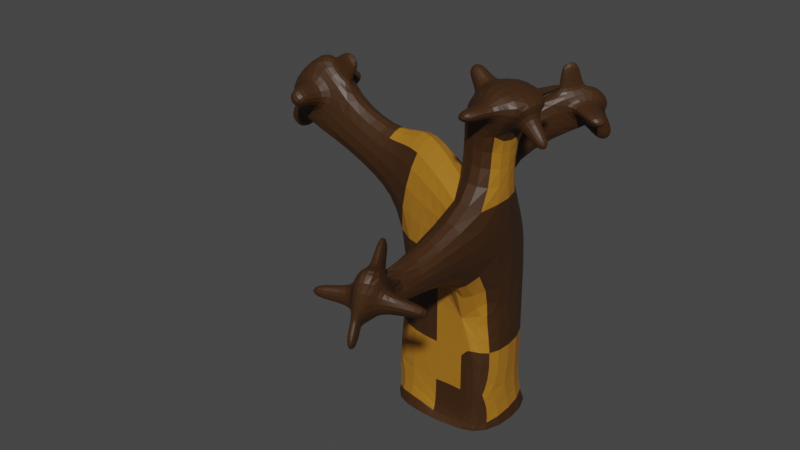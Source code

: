 # Source: deadchocotree.blend  (saved by Blender 3.4.6; exported with 4.5.12 LTS)
import bpy
from mathutils import Matrix  # noqa: F401  (used for matrix-valued properties, if any)

bpy.ops.wm.read_factory_settings(use_empty=True)
scene = bpy.context.scene
scene.name = 'Scene'

# ---- collections
col_collection = bpy.data.collections.new('Collection'); scene.collection.children.link(col_collection)

# ---- materials (node trees are filled in below, after node groups)
mat_material = bpy.data.materials.new('Material')
mat_material.alpha_threshold = 0.0
mat_material.use_transparent_shadow = False
mat_material.roughness = 0.5
mat_material.line_color = (0.0, 0.0, 0.0, 1.0)
mat_material_001 = bpy.data.materials.new('Material.001')
mat_material_001.use_transparent_shadow = False

# ---- material node trees
mat_material.use_nodes = True; mat_material.node_tree.nodes.clear()
_N = mat_material.node_tree.nodes; _L = mat_material.node_tree.links
n0 = _N.new('ShaderNodeOutputMaterial'); n0.name = 'Material Output'; n0.location = (300, 300)
n1 = _N.new('ShaderNodeBsdfPrincipled'); n1.name = 'Principled BSDF'; n1.location = (10, 300)
n1.distribution = 'GGX'
n1.subsurface_method = 'RANDOM_WALK_SKIN'
n1.inputs[0].default_value = (0.04721, 0.01853, 0.004463, 1.0)
n1.inputs[3].default_value = 1.45
n1.inputs[27].default_value = (0.0, 0.0, 0.0, 1.0)
n1.inputs[28].default_value = 1.0
_L.new(n1.outputs[0], n0.inputs[0])
n0.is_active_output = True
mat_material_001.use_nodes = True; mat_material_001.node_tree.nodes.clear()
_N = mat_material_001.node_tree.nodes; _L = mat_material_001.node_tree.links
n0 = _N.new('ShaderNodeBsdfPrincipled'); n0.name = 'Principled BSDF'; n0.location = (10, 300)
n0.distribution = 'GGX'
n0.subsurface_method = 'RANDOM_WALK_SKIN'
n0.inputs[0].default_value = (0.3972, 0.1661, 0.01248, 1.0)
n0.inputs[3].default_value = 1.45
n0.inputs[27].default_value = (0.0, 0.0, 0.0, 1.0)
n0.inputs[28].default_value = 1.0
n1 = _N.new('ShaderNodeOutputMaterial'); n1.name = 'Material Output'; n1.location = (300, 300)
_L.new(n0.outputs[0], n1.inputs[0])
n1.is_active_output = True

# ---- world
world_world = bpy.data.worlds.new('World'); scene.world = world_world
world_world.use_nodes = True; world_world.node_tree.nodes.clear()
_N = world_world.node_tree.nodes; _L = world_world.node_tree.links
n0 = _N.new('ShaderNodeOutputWorld'); n0.name = 'World Output'; n0.location = (300, 300)
n1 = _N.new('ShaderNodeBackground'); n1.name = 'Background'; n1.location = (10, 300)
n1.inputs[0].default_value = (0.05088, 0.05088, 0.05088, 1.0)
_L.new(n1.outputs[0], n0.inputs[0])
n0.is_active_output = True
world_world.color = (0.05088, 0.05088, 0.05088)
world_world.use_sun_shadow = False
world_world.sun_shadow_jitter_overblur = 0.0

# ---- meshes
me_cube = bpy.data.meshes.new('Cube')
me_cube.from_pydata([(1.376, 0.9673, 2.013), (1.376, 0.9673, 0.01251), (1.376, -1.033, 2.013), (1.376, -1.033, 0.01251), (0.0, 0.9673, 2.013), (0.0, 0.9673, 0.01251), (0.0, -1.033, 2.013), (0.0, -1.033, 0.01251), (0.0, 1.446, 0.01251), (0.0, -1.511, 0.01251), (1.689, 1.446, 0.01251), (1.689, -1.511, 0.01251), (1.376, -1.033, 4.269), (0.0, -1.033, 4.269), (1.376, 0.9673, 4.269), (0.0, 0.9673, 4.269), (1.548, -1.265, 5.929), (0.4707, -1.265, 5.929), (1.548, -0.133, 5.929), (0.4707, -0.133, 5.929), (-1.376, 0.9673, 2.013), (-1.376, 0.9673, 0.01251), (-1.376, -1.033, 2.013), (-1.376, -1.033, 0.01251), (-1.689, 1.446, 0.01251), (-1.689, -1.511, 0.01251), (-1.376, -1.033, 4.269), (-1.376, 0.9673, 4.269), (-1.077, -0.5987, 6.785), (-1.077, 0.5333, 6.785), (1.442, -1.333, 7.413), (0.4178, -1.186, 7.714), (1.601, -0.2125, 7.405), (0.577, -0.06481, 7.705), (2.216, -1.41, 8.238), (1.192, -1.262, 8.539), (2.375, -0.2893, 8.23), (1.351, -0.1416, 8.53), (-2.33, 0.5186, 4.984), (-2.33, -0.5839, 4.984), (-1.778, 0.2793, 6.267), (-1.778, -0.3447, 6.267), (-4.072, 0.5186, 5.778), (-4.072, -0.5839, 5.778), (-3.118, 0.2793, 6.799), (-3.118, -0.3447, 6.799), (-5.139, 0.5186, 6.776), (-5.139, -0.5839, 6.776), (-4.185, 0.2793, 7.796), (-4.185, -0.3447, 7.796), (-0.9273, 1.909, 5.242), (-0.2467, 1.477, 5.098), (-0.8122, 1.325, 6.304), (-0.2883, 0.9443, 6.255), (0.2006, 3.559, 6.063), (0.8257, 3.071, 5.933), (-0.02252, 2.732, 6.928), (0.4514, 2.316, 6.889), (1.001, 4.057, 6.622), (1.335, 3.735, 6.552), (0.873, 3.583, 7.118), (1.134, 3.331, 7.063), (1.222, -4.829, 4.769), (1.038, -4.917, 4.781), (1.092, -3.626, 5.028), (0.541, -3.89, 5.063), (1.399, -5.156, 5.084), (1.215, -5.244, 5.095), (1.768, -4.879, 6.231), (1.217, -5.142, 6.266), (1.3, -0.1551, 7.916), (1.5, -0.184, 7.857), (1.451, -0.1701, 8.078), (1.652, -0.1991, 8.019), (1.452, 0.9777, 7.879), (1.653, 0.9488, 7.82), (1.604, 0.9627, 8.04), (1.805, 0.9337, 7.982), (1.815, -0.6291, 7.695), (1.766, -0.9701, 7.697), (2.05, -0.6524, 7.946), (2.002, -0.9935, 7.948), (2.371, -0.7121, 7.165), (2.322, -1.053, 7.168), (2.607, -0.7354, 7.416), (2.558, -1.077, 7.419), (0.7196, -0.848, 7.978), (0.7758, -0.452, 7.975), (0.9931, -0.8751, 8.269), (1.049, -0.4792, 8.266), (0.2746, -0.7816, 8.402), (0.3308, -0.3857, 8.399), (0.5481, -0.8087, 8.693), (0.6043, -0.4128, 8.69), (1.366, -1.312, 7.752), (0.9591, -1.253, 7.872), (1.674, -1.342, 8.08), (1.267, -1.284, 8.2), (1.263, -2.083, 7.778), (0.8553, -2.025, 7.897), (1.571, -2.114, 8.106), (1.163, -2.055, 8.225), (1.41, -4.453, 4.946), (1.363, -4.246, 5.188), (1.638, -4.875, 5.351), (1.59, -4.667, 5.593), (2.256, -4.116, 4.822), (2.208, -3.909, 5.064), (2.483, -4.537, 5.227), (2.436, -4.33, 5.469), (1.222, -4.829, 4.769), (1.038, -4.917, 4.781), (1.399, -5.156, 5.084), (1.215, -5.244, 5.095), (1.348, -5.146, 4.368), (1.164, -5.234, 4.38), (1.525, -5.473, 4.683), (1.341, -5.561, 4.695), (1.014, -4.837, 5.131), (0.852, -4.502, 5.223), (1.072, -4.944, 5.234), (1.073, -4.911, 5.616), (0.2292, -5.227, 5.167), (0.0668, -4.892, 5.259), (0.2869, -5.334, 5.269), (0.2876, -5.301, 5.652), (1.132, -4.109, 5.422), (0.9319, -4.205, 5.435), (1.377, -4.564, 5.859), (1.177, -4.659, 5.872), (0.9508, -3.654, 5.998), (0.7507, -3.75, 6.01), (1.196, -4.109, 6.434), (0.9961, -4.204, 6.447), (0.2732, 3.146, 6.792), (0.3731, 3.517, 6.405), (0.6742, 3.527, 6.877), (0.7314, 3.74, 6.655), (-0.1432, 3.527, 7.049), (-0.04337, 3.898, 6.662), (0.2577, 3.908, 7.134), (0.315, 4.121, 6.912), (0.7133, 2.746, 6.738), (0.8856, 3.094, 6.298), (1.028, 3.213, 6.818), (1.12, 3.399, 6.583), (1.458, 2.261, 6.646), (1.63, 2.608, 6.206), (1.773, 2.728, 6.726), (1.865, 2.914, 6.491), (0.5265, 3.583, 6.18), (0.8333, 3.343, 6.116), (0.9192, 3.827, 6.454), (1.083, 3.669, 6.42), (0.7585, 4.029, 5.482), (1.065, 3.79, 5.418), (1.151, 4.274, 5.756), (1.315, 4.116, 5.722), (0.3491, 2.884, 6.97), (0.5442, 2.713, 6.954), (0.7177, 3.234, 7.048), (0.8253, 3.13, 7.026), (0.328, 2.754, 7.724), (0.523, 2.583, 7.707), (0.6966, 3.105, 7.802), (0.8042, 3.001, 7.779), (-3.812, 0.3614, 6.791), (-4.111, 0.4365, 6.471), (-4.146, 0.3614, 7.104), (-4.446, 0.4365, 6.784), (-3.732, 1.044, 6.876), (-4.031, 1.12, 6.556), (-4.066, 1.044, 7.189), (-4.366, 1.12, 6.869), (-4.363, 0.2184, 6.05), (-4.363, -0.2837, 6.05), (-4.849, 0.2184, 6.504), (-4.849, -0.2837, 6.504), (-4.921, 0.2184, 5.453), (-4.921, -0.2837, 5.453), (-5.407, 0.2184, 5.907), (-5.407, -0.2837, 5.907), (-4.107, -0.5092, 6.409), (-3.749, -0.4194, 6.792), (-4.508, -0.5092, 6.783), (-4.15, -0.4194, 7.166), (-4.015, -1.299, 6.507), (-3.657, -1.209, 6.89), (-4.416, -1.299, 6.882), (-4.057, -1.209, 7.265), (-3.452, 0.09197, 7.084), (-3.452, -0.1573, 7.084), (-3.878, 0.09197, 7.483), (-3.878, -0.1573, 7.483), (-2.998, 0.09197, 7.569), (-2.998, -0.1573, 7.569), (-3.424, 0.09197, 7.968), (-3.424, -0.1573, 7.968), (0.0, -1.033, 1.013), (1.376, -1.033, 1.013), (0.6878, -1.033, 2.013), (0.6878, -1.033, 0.01251), (0.6878, -1.033, 1.013), (-1.376, 0.9673, 1.013), (-1.376, -1.033, 1.013), (-1.376, -0.03266, 2.013), (-1.376, -0.03266, 0.01251), (-1.376, -0.03266, 1.013), (0.3439, -1.033, 2.013), (0.6878, -1.033, 4.269), (0.0, -1.033, 3.141), (1.376, -1.033, 3.141), (1.032, -1.033, 2.013)], [], [(4, 6, 210, 13, 15), (202, 200, 208, 6, 198), (7, 198, 6, 4, 5), (5, 1, 10, 8), (1, 0, 2, 199, 3), (5, 4, 0, 1), (8, 10, 11, 9), (3, 201, 7, 9, 11), (7, 5, 8, 9), (1, 3, 11, 10), (15, 13, 17, 19), (2, 0, 14, 12, 211), (0, 4, 15, 14), (6, 208, 200, 212, 2, 211, 12, 209, 13, 210), (16, 18, 32, 30), (12, 16, 64, 62), (14, 15, 50, 51), (12, 14, 18, 16), (23, 7, 198, 6, 22, 204), (5, 8, 24, 21), (207, 204, 22, 205), (5, 21, 203, 20, 4), (8, 9, 25, 24), (23, 25, 9, 7), (21, 24, 25, 23, 206), (22, 26, 27, 20, 205), (20, 27, 15, 4), (6, 210, 13, 26, 22), (29, 28, 17, 19), (13, 17, 28, 26), (27, 29, 19, 15), (29, 27, 38, 40), (36, 32, 71, 73), (19, 17, 31, 33), (17, 16, 30, 31), (18, 19, 33, 32), (36, 37, 35, 34), (32, 36, 80, 78), (35, 37, 89, 88), (34, 35, 97, 96), (40, 38, 42, 44), (27, 26, 39, 38), (26, 28, 41, 39), (28, 29, 40, 41), (49, 45, 191, 193), (41, 40, 44, 45), (39, 41, 45, 43), (38, 39, 43, 42), (47, 49, 48, 46), (43, 45, 183, 182), (42, 43, 175, 174), (46, 48, 168, 169), (53, 51, 55, 57), (18, 14, 51, 53), (15, 19, 52, 50), (19, 18, 53, 52), (54, 56, 134, 135), (52, 53, 57, 56), (50, 52, 56, 54), (51, 50, 54, 55), (59, 58, 60, 61), (55, 54, 150, 151), (59, 61, 144, 145), (61, 60, 160, 161), (64, 68, 105, 103), (17, 13, 63, 65), (16, 17, 65, 64), (13, 209, 12, 62, 63), (67, 66, 68, 69), (69, 68, 128, 129), (67, 69, 121, 120), (62, 66, 112, 110), (73, 71, 75, 77), (37, 36, 73, 72), (32, 33, 70, 71), (33, 37, 72, 70), (75, 74, 76, 77), (72, 73, 77, 76), (70, 72, 76, 74), (71, 70, 74, 75), (78, 80, 84, 82), (36, 34, 81, 80), (34, 30, 79, 81), (30, 32, 78, 79), (83, 82, 84, 85), (79, 78, 82, 83), (81, 79, 83, 85), (80, 81, 85, 84), (89, 87, 91, 93), (31, 35, 88, 86), (33, 31, 86, 87), (37, 33, 87, 89), (91, 90, 92, 93), (87, 86, 90, 91), (86, 88, 92, 90), (88, 89, 93, 92), (97, 95, 99, 101), (35, 31, 95, 97), (31, 30, 94, 95), (30, 34, 96, 94), (99, 98, 100, 101), (96, 97, 101, 100), (94, 96, 100, 98), (95, 94, 98, 99), (104, 102, 106, 108), (66, 62, 102, 104), (68, 66, 104, 105), (62, 64, 103, 102), (106, 107, 109, 108), (105, 104, 108, 109), (103, 105, 109, 107), (102, 103, 107, 106), (110, 112, 116, 114), (63, 62, 110, 111), (66, 67, 113, 112), (67, 63, 111, 113), (115, 114, 116, 117), (111, 110, 114, 115), (113, 111, 115, 117), (112, 113, 117, 116), (121, 119, 123, 125), (63, 67, 120, 118), (65, 63, 118, 119), (69, 65, 119, 121), (123, 122, 124, 125), (119, 118, 122, 123), (118, 120, 124, 122), (120, 121, 125, 124), (127, 129, 133, 131), (65, 69, 129, 127), (64, 65, 127, 126), (68, 64, 126, 128), (130, 131, 133, 132), (129, 128, 132, 133), (128, 126, 130, 132), (126, 127, 131, 130), (137, 135, 139, 141), (58, 54, 135, 137), (56, 60, 136, 134), (60, 58, 137, 136), (139, 138, 140, 141), (136, 137, 141, 140), (134, 136, 140, 138), (135, 134, 138, 139), (142, 143, 147, 146), (57, 55, 143, 142), (55, 59, 145, 143), (61, 57, 142, 144), (146, 147, 149, 148), (144, 142, 146, 148), (145, 144, 148, 149), (143, 145, 149, 147), (150, 152, 156, 154), (59, 55, 151, 153), (58, 59, 153, 152), (54, 58, 152, 150), (155, 154, 156, 157), (151, 150, 154, 155), (153, 151, 155, 157), (152, 153, 157, 156), (161, 160, 164, 165), (56, 57, 159, 158), (60, 56, 158, 160), (57, 61, 161, 159), (162, 163, 165, 164), (160, 158, 162, 164), (158, 159, 163, 162), (159, 161, 165, 163), (167, 169, 173, 171), (44, 42, 167, 166), (48, 44, 166, 168), (42, 46, 169, 167), (170, 171, 173, 172), (169, 168, 172, 173), (168, 166, 170, 172), (166, 167, 171, 170), (175, 177, 181, 179), (43, 47, 177, 175), (47, 46, 176, 177), (46, 42, 174, 176), (178, 179, 181, 180), (174, 175, 179, 178), (176, 174, 178, 180), (177, 176, 180, 181), (183, 185, 189, 187), (45, 49, 185, 183), (47, 43, 182, 184), (49, 47, 184, 185), (186, 187, 189, 188), (182, 183, 187, 186), (184, 182, 186, 188), (185, 184, 188, 189), (193, 191, 195, 197), (48, 49, 193, 192), (45, 44, 190, 191), (44, 48, 192, 190), (195, 194, 196, 197), (192, 193, 197, 196), (190, 192, 196, 194), (191, 190, 194, 195), (201, 202, 198, 7), (3, 199, 202, 201), (199, 2, 212, 200, 202), (203, 207, 205, 20), (21, 206, 207, 203), (206, 23, 204, 207)])
me_cube.polygons.foreach_set('material_index', [0, 1, 0, 1, 1, 0, 1, 0, 0, 0, 0, 0, 1, 1, 1, 0, 1, 0, 1, 0, 0, 1, 1, 0, 1, 0, 0, 0, 1, 1, 0, 0, 0, 0, 0, 1, 0, 0, 0, 0, 1, 0, 0, 1, 0, 0, 0, 0, 0, 0, 0, 1, 0, 1, 0, 0, 0, 0, 0, 0, 0, 0, 0, 0, 0, 0, 0, 0, 0, 0, 0, 0, 0, 0, 0, 0, 0, 0, 0, 0, 0, 0, 0, 0, 0, 0, 0, 0, 0, 0, 0, 0, 0, 0, 0, 0, 0, 0, 0, 0, 0, 0, 0, 0, 0, 0, 0, 0, 0, 0, 0, 0, 0, 0, 0, 0, 0, 0, 0, 0, 0, 0, 0, 0, 0, 0, 0, 0, 0, 0, 0, 0, 0, 0, 0, 0, 0, 0, 0, 0, 0, 0, 0, 0, 0, 0, 0, 0, 0, 0, 0, 0, 0, 0, 0, 0, 0, 0, 0, 0, 0, 0, 0, 0, 0, 0, 0, 0, 1, 0, 0, 1, 0, 1, 0, 0, 0, 0, 0, 0, 0, 0, 0, 0, 0, 0, 0, 0, 0, 0, 0, 0, 0, 0, 0, 0, 0, 0, 0, 0, 0, 0, 0, 0, 0, 1])
_uv = me_cube.uv_layers.new(name='UVMap')
_uv.uv.foreach_set('vector', [0.625, 0.25, 0.625, 0.0, 0.625, 0.0, 0.625, 0.0, 0.625, 0.25, 0.5, 0.875, 0.625, 0.875, 0.625, 0.9375, 0.625, 1.0, 0.5, 1.0, 0.375, 0.0, 0.5, 0.0, 0.625, 0.0, 0.625, 0.25, 0.375, 0.25, 0.375, 0.25, 0.375, 0.5, 0.375, 0.5, 0.375, 0.25, 0.375, 0.5, 0.625, 0.5, 0.625, 0.75, 0.5, 0.75, 0.375, 0.75, 0.375, 0.25, 0.625, 0.25, 0.625, 0.5, 0.375, 0.5, 0.125, 0.5, 0.375, 0.5, 0.375, 0.75, 0.125, 0.75, 0.375, 0.75, 0.375, 0.875, 0.375, 1.0, 0.375, 1.0, 0.375, 0.75, 0.375, 0.0, 0.375, 0.25, 0.375, 0.25, 0.375, 0.0, 0.375, 0.5, 0.375, 0.75, 0.375, 0.75, 0.375, 0.5, 0.625, 0.25, 0.625, 0.0, 0.625, 0.0, 0.625, 0.25, 0.625, 0.75, 0.625, 0.5, 0.625, 0.5, 0.625, 0.75, 0.625, 0.75, 0.625, 0.5, 0.625, 0.25, 0.625, 0.25, 0.625, 0.5, 0.625, 1.0, 0.625, 0.9375, 0.625, 0.875, 0.625, 0.8125, 0.625, 0.75, 0.625, 0.75, 0.625, 0.75, 0.625, 0.875, 0.625, 1.0, 0.625, 1.0, 0.625, 0.75, 0.625, 0.5, 0.625, 0.5, 0.625, 0.75, 0.625, 0.75, 0.625, 0.75, 0.625, 0.75, 0.625, 0.75, 0.625, 0.5, 0.625, 0.25, 0.625, 0.25, 0.625, 0.5, 0.625, 0.75, 0.625, 0.5, 0.625, 0.5, 0.625, 0.75, 0.375, 0.75, 0.375, 1.0, 0.5, 1.0, 0.625, 1.0, 0.625, 0.75, 0.5, 0.75, 0.375, 0.25, 0.375, 0.25, 0.375, 0.5, 0.375, 0.5, 0.5, 0.625, 0.5, 0.75, 0.625, 0.75, 0.625, 0.625, 0.375, 0.25, 0.375, 0.5, 0.5, 0.5, 0.625, 0.5, 0.625, 0.25, 0.125, 0.5, 0.125, 0.75, 0.375, 0.75, 0.375, 0.5, 0.375, 0.75, 0.375, 0.75, 0.375, 1.0, 0.375, 1.0, 0.375, 0.5, 0.375, 0.5, 0.375, 0.75, 0.375, 0.75, 0.375, 0.625, 0.625, 0.75, 0.625, 0.75, 0.625, 0.5, 0.625, 0.5, 0.625, 0.625, 0.625, 0.5, 0.625, 0.5, 0.625, 0.25, 0.625, 0.25, 0.625, 1.0, 0.625, 1.0, 0.625, 1.0, 0.625, 0.75, 0.625, 0.75, 0.625, 0.5, 0.625, 0.75, 0.875, 0.75, 0.875, 0.5, 0.625, 1.0, 0.625, 1.0, 0.625, 0.75, 0.625, 0.75, 0.625, 0.5, 0.625, 0.5, 0.625, 0.25, 0.625, 0.25, 0.625, 0.5, 0.625, 0.5, 0.625, 0.5, 0.625, 0.5, 0.625, 0.5, 0.625, 0.5, 0.625, 0.5, 0.625, 0.5, 0.625, 0.25, 0.625, 0.0, 0.625, 0.0, 0.625, 0.25, 0.625, 1.0, 0.625, 0.75, 0.625, 0.75, 0.625, 1.0, 0.625, 0.5, 0.625, 0.25, 0.625, 0.25, 0.625, 0.5, 0.625, 0.5, 0.875, 0.5, 0.875, 0.75, 0.625, 0.75, 0.625, 0.5, 0.625, 0.5, 0.625, 0.5, 0.625, 0.5, 0.875, 0.75, 0.875, 0.5, 0.875, 0.5, 0.875, 0.75, 0.625, 0.75, 0.875, 0.75, 0.875, 0.75, 0.625, 0.75, 0.625, 0.5, 0.625, 0.5, 0.625, 0.5, 0.625, 0.5, 0.625, 0.5, 0.625, 0.75, 0.625, 0.75, 0.625, 0.5, 0.625, 0.75, 0.625, 0.75, 0.625, 0.75, 0.625, 0.75, 0.625, 0.75, 0.625, 0.5, 0.625, 0.5, 0.625, 0.75, 0.625, 0.75, 0.625, 0.75, 0.625, 0.75, 0.625, 0.75, 0.625, 0.75, 0.625, 0.5, 0.625, 0.5, 0.625, 0.75, 0.625, 0.75, 0.625, 0.75, 0.625, 0.75, 0.625, 0.75, 0.625, 0.5, 0.625, 0.75, 0.625, 0.75, 0.625, 0.5, 0.625, 0.75, 0.625, 0.75, 0.625, 0.5, 0.625, 0.5, 0.625, 0.75, 0.625, 0.75, 0.625, 0.75, 0.625, 0.75, 0.625, 0.5, 0.625, 0.75, 0.625, 0.75, 0.625, 0.5, 0.625, 0.5, 0.625, 0.5, 0.625, 0.5, 0.625, 0.5, 0.625, 0.5, 0.625, 0.5, 0.625, 0.5, 0.625, 0.5, 0.625, 0.5, 0.625, 0.5, 0.625, 0.5, 0.625, 0.5, 0.625, 0.25, 0.625, 0.25, 0.625, 0.25, 0.625, 0.25, 0.625, 0.25, 0.625, 0.5, 0.625, 0.5, 0.625, 0.25, 0.625, 0.25, 0.625, 0.25, 0.625, 0.25, 0.625, 0.25, 0.625, 0.25, 0.625, 0.5, 0.625, 0.5, 0.625, 0.25, 0.625, 0.25, 0.625, 0.25, 0.625, 0.25, 0.625, 0.25, 0.625, 0.5, 0.625, 0.25, 0.625, 0.25, 0.625, 0.5, 0.625, 0.5, 0.625, 0.25, 0.625, 0.25, 0.625, 0.5, 0.625, 0.5, 0.625, 0.25, 0.625, 0.25, 0.625, 0.5, 0.625, 0.5, 0.625, 0.5, 0.625, 0.5, 0.625, 0.5, 0.625, 0.5, 0.625, 0.25, 0.625, 0.25, 0.625, 0.5, 0.625, 0.75, 0.625, 0.75, 0.625, 0.75, 0.625, 0.75, 0.625, 0.0, 0.625, 0.0, 0.625, 0.0, 0.625, 0.0, 0.625, 0.75, 0.625, 1.0, 0.625, 1.0, 0.625, 0.75, 0.625, 1.0, 0.625, 0.875, 0.625, 0.75, 0.625, 0.75, 0.625, 1.0, 0.625, 1.0, 0.625, 0.75, 0.625, 0.75, 0.625, 1.0, 0.625, 1.0, 0.625, 0.75, 0.625, 0.75, 0.625, 1.0, 0.625, 1.0, 0.625, 1.0, 0.625, 1.0, 0.625, 1.0, 0.625, 0.75, 0.625, 0.75, 0.625, 0.75, 0.625, 0.75, 0.625, 0.5, 0.625, 0.5, 0.625, 0.5, 0.625, 0.5, 0.875, 0.5, 0.625, 0.5, 0.625, 0.5, 0.875, 0.5, 0.625, 0.5, 0.625, 0.25, 0.625, 0.25, 0.625, 0.5, 0.625, 0.25, 0.625, 0.25, 0.625, 0.25, 0.625, 0.25, 0.625, 0.5, 0.625, 0.25, 0.625, 0.25, 0.625, 0.5, 0.875, 0.5, 0.625, 0.5, 0.625, 0.5, 0.875, 0.5, 0.625, 0.25, 0.625, 0.25, 0.625, 0.25, 0.625, 0.25, 0.625, 0.5, 0.625, 0.25, 0.625, 0.25, 0.625, 0.5, 0.625, 0.5, 0.625, 0.5, 0.625, 0.5, 0.625, 0.5, 0.625, 0.5, 0.625, 0.75, 0.625, 0.75, 0.625, 0.5, 0.625, 0.75, 0.625, 0.75, 0.625, 0.75, 0.625, 0.75, 0.625, 0.75, 0.625, 0.5, 0.625, 0.5, 0.625, 0.75, 0.625, 0.75, 0.625, 0.5, 0.625, 0.5, 0.625, 0.75, 0.625, 0.75, 0.625, 0.5, 0.625, 0.5, 0.625, 0.75, 0.625, 0.75, 0.625, 0.75, 0.625, 0.75, 0.625, 0.75, 0.625, 0.5, 0.625, 0.75, 0.625, 0.75, 0.625, 0.5, 0.625, 0.25, 0.625, 0.25, 0.625, 0.25, 0.625, 0.25, 0.625, 1.0, 0.625, 1.0, 0.625, 1.0, 0.625, 1.0, 0.625, 0.25, 0.625, 0.0, 0.625, 0.0, 0.625, 0.25, 0.625, 0.25, 0.625, 0.25, 0.625, 0.25, 0.625, 0.25, 0.625, 0.25, 0.625, 0.0, 0.625, 0.0, 0.625, 0.25, 0.625, 0.25, 0.625, 0.0, 0.625, 0.0, 0.625, 0.25, 0.625, 1.0, 0.625, 1.0, 0.625, 1.0, 0.625, 1.0, 0.875, 0.75, 0.875, 0.5, 0.875, 0.5, 0.875, 0.75, 0.625, 1.0, 0.625, 1.0, 0.625, 1.0, 0.625, 1.0, 0.625, 1.0, 0.625, 1.0, 0.625, 1.0, 0.625, 1.0, 0.625, 1.0, 0.625, 0.75, 0.625, 0.75, 0.625, 1.0, 0.625, 0.75, 0.625, 0.75, 0.625, 0.75, 0.625, 0.75, 0.625, 1.0, 0.625, 0.75, 0.625, 0.75, 0.625, 1.0, 0.625, 0.75, 0.875, 0.75, 0.875, 0.75, 0.625, 0.75, 0.625, 0.75, 0.625, 0.75, 0.625, 0.75, 0.625, 0.75, 0.625, 1.0, 0.625, 0.75, 0.625, 0.75, 0.625, 1.0, 0.625, 0.75, 0.625, 0.75, 0.625, 0.75, 0.625, 0.75, 0.625, 0.75, 0.625, 0.75, 0.625, 0.75, 0.625, 0.75, 0.625, 0.75, 0.625, 0.75, 0.625, 0.75, 0.625, 0.75, 0.625, 0.75, 0.625, 0.75, 0.625, 0.75, 0.625, 0.75, 0.625, 0.75, 0.625, 0.75, 0.625, 0.75, 0.625, 0.75, 0.625, 0.75, 0.625, 0.75, 0.625, 0.75, 0.625, 0.75, 0.625, 0.75, 0.625, 0.75, 0.625, 0.75, 0.625, 0.75, 0.625, 0.75, 0.625, 0.75, 0.625, 0.75, 0.625, 0.75, 0.625, 0.75, 0.625, 0.75, 0.625, 0.75, 0.625, 0.75, 0.625, 1.0, 0.625, 0.75, 0.625, 0.75, 0.625, 1.0, 0.625, 0.75, 0.625, 1.0, 0.625, 1.0, 0.625, 0.75, 0.625, 0.0, 0.625, 0.0, 0.625, 0.0, 0.625, 0.0, 0.625, 1.0, 0.625, 0.75, 0.625, 0.75, 0.625, 1.0, 0.625, 1.0, 0.625, 0.75, 0.625, 0.75, 0.625, 1.0, 0.625, 0.0, 0.625, 0.0, 0.625, 0.0, 0.625, 0.0, 0.625, 0.75, 0.625, 1.0, 0.625, 1.0, 0.625, 0.75, 0.625, 1.0, 0.625, 1.0, 0.625, 1.0, 0.625, 1.0, 0.625, 0.0, 0.625, 0.0, 0.625, 0.0, 0.625, 0.0, 0.625, 0.0, 0.625, 0.0, 0.625, 0.0, 0.625, 0.0, 0.625, 1.0, 0.625, 1.0, 0.625, 1.0, 0.625, 1.0, 0.625, 0.0, 0.625, 0.0, 0.625, 0.0, 0.625, 0.0, 0.625, 0.0, 0.625, 0.0, 0.625, 0.0, 0.625, 0.0, 0.625, 0.0, 0.625, 0.0, 0.625, 0.0, 0.625, 0.0, 0.625, 1.0, 0.625, 1.0, 0.625, 1.0, 0.625, 1.0, 0.625, 1.0, 0.625, 1.0, 0.625, 1.0, 0.625, 1.0, 0.625, 1.0, 0.625, 1.0, 0.625, 1.0, 0.625, 1.0, 0.625, 0.75, 0.625, 1.0, 0.625, 1.0, 0.625, 0.75, 0.625, 0.75, 0.625, 0.75, 0.625, 0.75, 0.625, 0.75, 0.625, 0.75, 0.625, 1.0, 0.625, 1.0, 0.625, 0.75, 0.625, 1.0, 0.625, 0.75, 0.625, 0.75, 0.625, 1.0, 0.625, 0.75, 0.625, 0.75, 0.625, 0.75, 0.625, 0.75, 0.625, 0.75, 0.625, 1.0, 0.625, 1.0, 0.625, 0.75, 0.625, 0.25, 0.625, 0.25, 0.625, 0.25, 0.625, 0.25, 0.625, 0.25, 0.625, 0.25, 0.625, 0.25, 0.625, 0.25, 0.625, 0.25, 0.625, 0.25, 0.625, 0.25, 0.625, 0.25, 0.625, 0.25, 0.625, 0.25, 0.625, 0.25, 0.625, 0.25, 0.625, 0.25, 0.625, 0.25, 0.625, 0.25, 0.625, 0.25, 0.625, 0.25, 0.625, 0.25, 0.625, 0.25, 0.625, 0.25, 0.625, 0.25, 0.625, 0.25, 0.625, 0.25, 0.625, 0.25, 0.625, 0.25, 0.625, 0.25, 0.625, 0.25, 0.625, 0.25, 0.625, 0.5, 0.625, 0.5, 0.625, 0.5, 0.625, 0.5, 0.625, 0.5, 0.625, 0.5, 0.625, 0.5, 0.625, 0.5, 0.625, 0.5, 0.625, 0.5, 0.625, 0.5, 0.625, 0.5, 0.625, 0.5, 0.625, 0.5, 0.625, 0.5, 0.625, 0.5, 0.625, 0.5, 0.625, 0.5, 0.625, 0.5, 0.625, 0.5, 0.625, 0.5, 0.625, 0.5, 0.625, 0.5, 0.625, 0.5, 0.625, 0.5, 0.625, 0.5, 0.625, 0.5, 0.625, 0.5, 0.625, 0.5, 0.625, 0.5, 0.625, 0.5, 0.625, 0.5, 0.625, 0.25, 0.625, 0.25, 0.625, 0.25, 0.625, 0.25, 0.625, 0.5, 0.625, 0.5, 0.625, 0.5, 0.625, 0.5, 0.625, 0.25, 0.625, 0.5, 0.625, 0.5, 0.625, 0.25, 0.625, 0.25, 0.625, 0.25, 0.625, 0.25, 0.625, 0.25, 0.625, 0.5, 0.625, 0.25, 0.625, 0.25, 0.625, 0.5, 0.625, 0.5, 0.625, 0.25, 0.625, 0.25, 0.625, 0.5, 0.625, 0.5, 0.625, 0.5, 0.625, 0.5, 0.625, 0.5, 0.625, 0.25, 0.625, 0.5, 0.625, 0.5, 0.625, 0.25, 0.625, 0.5, 0.625, 0.25, 0.625, 0.25, 0.625, 0.5, 0.625, 0.25, 0.625, 0.5, 0.625, 0.5, 0.625, 0.25, 0.625, 0.25, 0.625, 0.25, 0.625, 0.25, 0.625, 0.25, 0.625, 0.5, 0.625, 0.5, 0.625, 0.5, 0.625, 0.5, 0.625, 0.25, 0.625, 0.5, 0.625, 0.5, 0.625, 0.25, 0.625, 0.25, 0.625, 0.25, 0.625, 0.25, 0.625, 0.25, 0.625, 0.25, 0.625, 0.5, 0.625, 0.5, 0.625, 0.25, 0.625, 0.5, 0.625, 0.5, 0.625, 0.5, 0.625, 0.5, 0.625, 0.5, 0.625, 0.5, 0.625, 0.5, 0.625, 0.5, 0.625, 0.5, 0.625, 0.5, 0.625, 0.5, 0.625, 0.5, 0.625, 0.5, 0.625, 0.5, 0.625, 0.5, 0.625, 0.5, 0.625, 0.5, 0.625, 0.5, 0.625, 0.5, 0.625, 0.5, 0.625, 0.5, 0.625, 0.5, 0.625, 0.5, 0.625, 0.5, 0.625, 0.5, 0.625, 0.5, 0.625, 0.5, 0.625, 0.5, 0.625, 0.5, 0.625, 0.5, 0.625, 0.5, 0.625, 0.5, 0.625, 0.5, 0.625, 0.5, 0.625, 0.5, 0.625, 0.5, 0.625, 0.75, 0.625, 0.75, 0.625, 0.75, 0.625, 0.75, 0.625, 0.75, 0.625, 0.75, 0.625, 0.75, 0.625, 0.75, 0.625, 0.75, 0.625, 0.5, 0.625, 0.5, 0.625, 0.75, 0.625, 0.5, 0.625, 0.5, 0.625, 0.5, 0.625, 0.5, 0.625, 0.5, 0.625, 0.75, 0.625, 0.75, 0.625, 0.5, 0.625, 0.5, 0.625, 0.75, 0.625, 0.75, 0.625, 0.5, 0.625, 0.5, 0.625, 0.5, 0.625, 0.5, 0.625, 0.5, 0.625, 0.75, 0.625, 0.5, 0.625, 0.5, 0.625, 0.75, 0.625, 0.75, 0.625, 0.75, 0.625, 0.75, 0.625, 0.75, 0.625, 0.75, 0.625, 0.75, 0.625, 0.75, 0.625, 0.75, 0.625, 0.75, 0.625, 0.75, 0.625, 0.75, 0.625, 0.75, 0.625, 0.75, 0.625, 0.75, 0.625, 0.75, 0.625, 0.75, 0.625, 0.75, 0.625, 0.75, 0.625, 0.75, 0.625, 0.75, 0.625, 0.75, 0.625, 0.75, 0.625, 0.75, 0.625, 0.75, 0.625, 0.75, 0.625, 0.75, 0.625, 0.75, 0.625, 0.75, 0.625, 0.75, 0.625, 0.75, 0.625, 0.75, 0.625, 0.75, 0.625, 0.75, 0.625, 0.75, 0.625, 0.75, 0.625, 0.75, 0.625, 0.5, 0.625, 0.75, 0.625, 0.75, 0.625, 0.5, 0.625, 0.75, 0.625, 0.5, 0.625, 0.5, 0.625, 0.75, 0.625, 0.5, 0.625, 0.5, 0.625, 0.5, 0.625, 0.5, 0.625, 0.75, 0.625, 0.5, 0.625, 0.5, 0.625, 0.75, 0.625, 0.5, 0.625, 0.75, 0.625, 0.75, 0.625, 0.5, 0.625, 0.5, 0.625, 0.5, 0.625, 0.5, 0.625, 0.5, 0.625, 0.75, 0.625, 0.5, 0.625, 0.5, 0.625, 0.75, 0.375, 0.875, 0.5, 0.875, 0.5, 1.0, 0.375, 1.0, 0.375, 0.75, 0.5, 0.75, 0.5, 0.875, 0.375, 0.875, 0.5, 0.75, 0.625, 0.75, 0.625, 0.8125, 0.625, 0.875, 0.5, 0.875, 0.5, 0.5, 0.5, 0.625, 0.625, 0.625, 0.625, 0.5, 0.375, 0.5, 0.375, 0.625, 0.5, 0.625, 0.5, 0.5, 0.375, 0.625, 0.375, 0.75, 0.5, 0.75, 0.5, 0.625])
me_cube.materials.append(mat_material)
me_cube.materials.append(mat_material_001)
me_cube.use_mirror_vertex_groups = False
me_cube.update()

# ---- objects
ob_cube = bpy.data.objects.new('Cube', me_cube)

# ---- transforms, parenting, visibility, modifiers, constraints
ob_cube.location = (0.0, 0.0, 0.0)
ob_cube.lock_rotations_4d = False
ob_cube.empty_display_type = 'ARROWS'
ob_cube.lineart.crease_threshold = 0.0
_m = ob_cube.modifiers.new('Subdivision', 'SUBSURF')

# ---- collection membership
col_collection.objects.link(ob_cube)

# ---- scene / render settings (as saved in the file)
scene.frame_start = 1; scene.frame_end = 250; scene.frame_set(1)
scene.render.engine = 'BLENDER_EEVEE_NEXT'
scene.cycles.sampling_pattern = 'TABULATED_SOBOL'
scene.cycles.use_light_tree = False
scene.view_settings.view_transform = 'Filmic'
bpy.context.view_layer.update()

# ---- added for rendering (the .blend has no active camera and no usable light): camera, sun
cam_auto = bpy.data.cameras.new('AutoCamera')
cam_auto.lens = 50.0
cam_auto.sensor_width = 36.0
cam_auto.clip_end = 1000.0
ob_auto_camera = bpy.data.objects.new('AutoCamera', cam_auto)
scene.collection.objects.link(ob_auto_camera)
ob_auto_camera.location = (12.8221, -17.7105, 15.7305)
ob_auto_camera.rotation_euler = (1.09748, -7.21219e-08, 0.694738)
scene.camera = ob_auto_camera
light_auto_sun = bpy.data.lights.new('AutoSun', 'SUN')
light_auto_sun.energy = 3.0
light_auto_sun.angle = 0.0523599
ob_auto_sun = bpy.data.objects.new('AutoSun', light_auto_sun)
scene.collection.objects.link(ob_auto_sun)
ob_auto_sun.rotation_euler = (0.872665, 0.174533, 0.523599)
bpy.context.view_layer.update()
